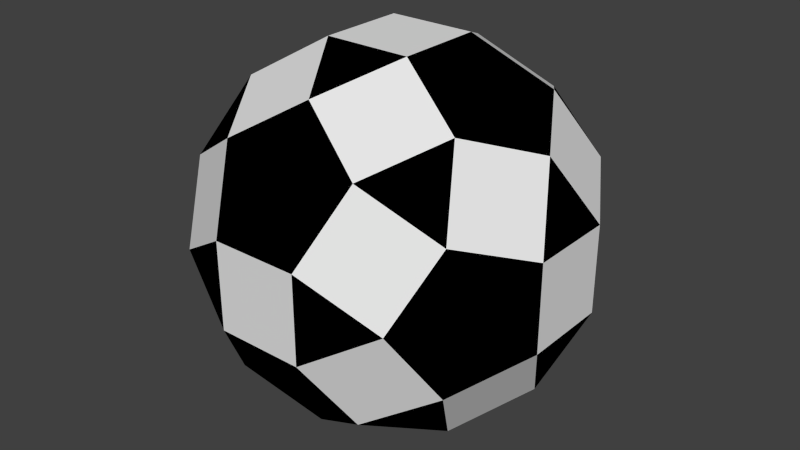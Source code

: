 # Source: m_05.blend  (saved by Blender 2.79.0; exported with 4.5.12 LTS)
import bpy
from mathutils import Matrix  # noqa: F401  (used for matrix-valued properties, if any)

bpy.ops.wm.read_factory_settings(use_empty=True)
scene = bpy.context.scene
scene.name = 'Scene'

# ---- collections
col_collection_1 = bpy.data.collections.new('Collection 1'); scene.collection.children.link(col_collection_1)

# ---- materials (node trees are filled in below, after node groups)
mat_material = bpy.data.materials.new('Material')
mat_material.alpha_threshold = 0.0
mat_material.use_transparent_shadow = False
mat_material.roughness = 0.5
mat_material.line_color = (0.0, 0.0, 0.0, 1.0)
mat_x = bpy.data.materials.new('Матеріал')
mat_x.alpha_threshold = 0.0
mat_x.use_transparent_shadow = False
mat_x.diffuse_color = (0.0, 0.0, 0.0, 1.0)
mat_x.roughness = 0.5

# ---- material node trees

# ---- world
world_world = bpy.data.worlds.new('World'); scene.world = world_world
world_world.color = (0.05088, 0.05088, 0.05088)
world_world.use_sun_shadow = False
world_world.sun_shadow_jitter_overblur = 0.0
world_world.cycles.sampling_method = 'NONE'
world_world.cycles.sample_map_resolution = 256

# ---- meshes
me_rhombicosidodecahedron = bpy.data.meshes.new('Rhombicosidodecahedron')
me_rhombicosidodecahedron.from_pydata([(-1.95, -1.578, -0.9751), (-2.553, -0.6026, -0.6026), (-2.553, -0.6026, 0.6026), (-1.95, -1.578, 0.9751), (-1.578, -2.18, 0.0), (1.95, -1.578, -0.9751), (1.578, -2.18, 0.0), (1.95, -1.578, 0.9751), (2.553, -0.6026, 0.6026), (2.553, -0.6026, -0.6026), (-1.95, 1.578, -0.9751), (-1.578, 2.18, 0.0), (-1.95, 1.578, 0.9751), (-2.553, 0.6026, 0.6026), (-2.553, 0.6026, -0.6026), (1.95, 1.578, -0.9751), (2.553, 0.6026, -0.6026), (2.553, 0.6026, 0.6026), (1.95, 1.578, 0.9751), (1.578, 2.18, 0.0), (-1.578, -0.9751, -1.95), (-0.6026, -0.6026, -2.553), (-0.6026, 0.6026, -2.553), (-1.578, 0.9751, -1.95), (-2.18, 0.0, -1.578), (-1.578, -0.9751, 1.95), (-2.18, 0.0, 1.578), (-1.578, 0.9751, 1.95), (-0.6026, 0.6026, 2.553), (-0.6026, -0.6026, 2.553), (1.578, -0.9751, -1.95), (2.18, 0.0, -1.578), (1.578, 0.9751, -1.95), (0.6026, 0.6026, -2.553), (0.6026, -0.6026, -2.553), (1.578, -0.9751, 1.95), (0.6026, -0.6026, 2.553), (0.6026, 0.6026, 2.553), (1.578, 0.9751, 1.95), (2.18, 0.0, 1.578), (-0.9751, -1.95, -1.578), (-0.6026, -2.553, -0.6026), (0.6026, -2.553, -0.6026), (0.9751, -1.95, -1.578), (0.0, -1.578, -2.18), (-0.9751, 1.95, -1.578), (0.0, 1.578, -2.18), (0.9751, 1.95, -1.578), (0.6026, 2.553, -0.6026), (-0.6026, 2.553, -0.6026), (-0.9751, -1.95, 1.578), (0.0, -1.578, 2.18), (0.9751, -1.95, 1.578), (0.6026, -2.553, 0.6026), (-0.6026, -2.553, 0.6026), (-0.9751, 1.95, 1.578), (-0.6026, 2.553, 0.6026), (0.6026, 2.553, 0.6026), (0.9751, 1.95, 1.578), (0.0, 1.578, 2.18), (2.117, -1.308, 0.0), (0.0, -2.117, 1.308), (-2.117, -1.308, 0.0), (-2.117, 1.308, 0.0), (0.0, 2.117, 1.308), (2.117, 1.308, 0.0), (1.308, 0.0, 2.117), (-1.308, 0.0, 2.117), (-1.308, 0.0, -2.117), (0.0, -2.117, -1.308), (1.308, 0.0, -2.117), (0.0, 2.117, -1.308)], [], [(13, 1, 2), (16, 8, 9), (23, 14, 10), (24, 0, 1), (25, 2, 3), (26, 12, 13), (30, 9, 5), (31, 15, 16), (33, 21, 22), (36, 28, 29), (38, 17, 18), (39, 7, 8), (40, 4, 0), (42, 5, 6), (43, 34, 30), (44, 20, 21), (45, 22, 23), (46, 32, 33), (47, 19, 15), (49, 10, 11), (50, 29, 25), (51, 35, 36), (52, 6, 7), (53, 41, 42), (54, 3, 4), (55, 11, 12), (56, 48, 49), (57, 18, 19), (58, 37, 38), (59, 27, 28), (0, 20, 40), (3, 50, 25), (10, 45, 23), (12, 27, 55), (5, 43, 30), (7, 35, 52), (15, 32, 47), (18, 58, 38), (4, 41, 54), (6, 53, 42), (11, 56, 49), (19, 48, 57), (24, 1, 14), (26, 13, 2), (31, 16, 9), (39, 8, 17), (44, 21, 34), (46, 33, 22), (51, 36, 29), (59, 28, 37), (6, 60, 7), (9, 60, 5), (8, 60, 9), (7, 60, 8), (5, 60, 6), (54, 61, 50), (50, 61, 51), (51, 61, 52), (53, 61, 54), (52, 61, 53), (3, 62, 4), (2, 62, 3), (1, 62, 2), (4, 62, 0), (0, 62, 1), (13, 63, 14), (11, 63, 12), (14, 63, 10), (12, 63, 13), (10, 63, 11), (56, 64, 57), (59, 64, 55), (58, 64, 59), (57, 64, 58), (55, 64, 56), (19, 65, 15), (16, 65, 17), (15, 65, 16), (18, 65, 19), (17, 65, 18), (37, 66, 38), (38, 66, 39), (39, 66, 35), (36, 66, 37), (35, 66, 36), (26, 67, 27), (29, 67, 25), (28, 67, 29), (25, 67, 26), (27, 67, 28), (24, 68, 20), (23, 68, 24), (22, 68, 23), (21, 68, 22), (20, 68, 21), (41, 69, 42), (43, 69, 44), (40, 69, 41), (42, 69, 43), (44, 69, 40), (31, 70, 32), (30, 70, 31), (32, 70, 33), (33, 70, 34), (34, 70, 30), (45, 71, 46), (46, 71, 47), (49, 71, 45), (48, 71, 49), (47, 71, 48), (14, 1, 13), (17, 8, 16), (24, 14, 23), (20, 0, 24), (26, 2, 25), (27, 12, 26), (31, 9, 30), (32, 15, 31), (34, 21, 33), (37, 28, 36), (39, 17, 38), (35, 7, 39), (41, 4, 40), (43, 5, 42), (44, 34, 43), (40, 20, 44), (46, 22, 45), (47, 32, 46), (48, 19, 47), (45, 10, 49), (51, 29, 50), (52, 35, 51), (53, 6, 52), (54, 41, 53), (50, 3, 54), (56, 11, 55), (57, 48, 56), (58, 18, 57), (59, 37, 58), (55, 27, 59)])
me_rhombicosidodecahedron.polygons.foreach_set('material_index', [0, 0, 0, 0, 0, 0, 0, 0, 0, 0, 0, 0, 0, 0, 0, 0, 0, 0, 0, 0, 0, 0, 0, 0, 0, 0, 0, 0, 0, 0, 1, 1, 1, 1, 1, 1, 1, 1, 1, 1, 1, 1, 1, 1, 1, 1, 1, 1, 1, 1, 1, 1, 1, 1, 1, 1, 1, 1, 1, 1, 1, 1, 1, 1, 1, 1, 1, 1, 1, 1, 1, 1, 1, 1, 1, 1, 1, 1, 1, 1, 1, 1, 1, 1, 1, 1, 1, 1, 1, 1, 1, 1, 1, 1, 1, 1, 1, 1, 1, 1, 1, 1, 1, 1, 1, 1, 1, 1, 1, 1, 0, 0, 0, 0, 0, 0, 0, 0, 0, 0, 0, 0, 0, 0, 0, 0, 0, 0, 0, 0, 0, 0, 0, 0, 0, 0, 0, 0, 0, 0])
me_rhombicosidodecahedron.materials.append(mat_material)
me_rhombicosidodecahedron.materials.append(mat_x)
me_rhombicosidodecahedron.use_remesh_preserve_volume = False
me_rhombicosidodecahedron.use_remesh_preserve_attributes = False
me_rhombicosidodecahedron.use_mirror_vertex_groups = False
me_rhombicosidodecahedron.update()

# ---- objects
ob_rhombicosidodecahedron = bpy.data.objects.new('Rhombicosidodecahedron', me_rhombicosidodecahedron)

# ---- transforms, parenting, visibility, modifiers, constraints
ob_rhombicosidodecahedron.location = (0.0, 0.0, 0.0)
ob_rhombicosidodecahedron.lineart.crease_threshold = 0.0

# ---- collection membership
col_collection_1.objects.link(ob_rhombicosidodecahedron)

# ---- scene / render settings (as saved in the file)
scene.frame_start = 1; scene.frame_end = 250; scene.frame_set(0)
scene.render.engine = 'BLENDER_EEVEE_NEXT'
scene.render.resolution_percentage = 50
scene.render.dither_intensity = 0.0
scene.cycles.use_denoising = False
scene.cycles.samples = 10
scene.cycles.sampling_pattern = 'TABULATED_SOBOL'
scene.cycles.light_sampling_threshold = 0.0
scene.cycles.use_adaptive_sampling = False
scene.cycles.use_light_tree = False
scene.cycles.blur_glossy = 0.0
scene.cycles.pixel_filter_type = 'GAUSSIAN'
scene.cycles.sample_clamp_indirect = 0.0
scene.view_settings.view_transform = 'Standard'
bpy.context.view_layer.update()

# ---- added for rendering (the .blend has no active camera and no usable light): camera, sun
cam_auto = bpy.data.cameras.new('AutoCamera')
cam_auto.lens = 50.0
cam_auto.sensor_width = 36.0
cam_auto.clip_end = 1000.0
ob_auto_camera = bpy.data.objects.new('AutoCamera', cam_auto)
scene.collection.objects.link(ob_auto_camera)
ob_auto_camera.location = (8.18169, -9.81803, 6.54535)
ob_auto_camera.rotation_euler = (1.09748, -7.21219e-08, 0.694738)
scene.camera = ob_auto_camera
light_auto_sun = bpy.data.lights.new('AutoSun', 'SUN')
light_auto_sun.energy = 3.0
light_auto_sun.angle = 0.0523599
ob_auto_sun = bpy.data.objects.new('AutoSun', light_auto_sun)
scene.collection.objects.link(ob_auto_sun)
ob_auto_sun.rotation_euler = (0.872665, 0.174533, 0.523599)
bpy.context.view_layer.update()
